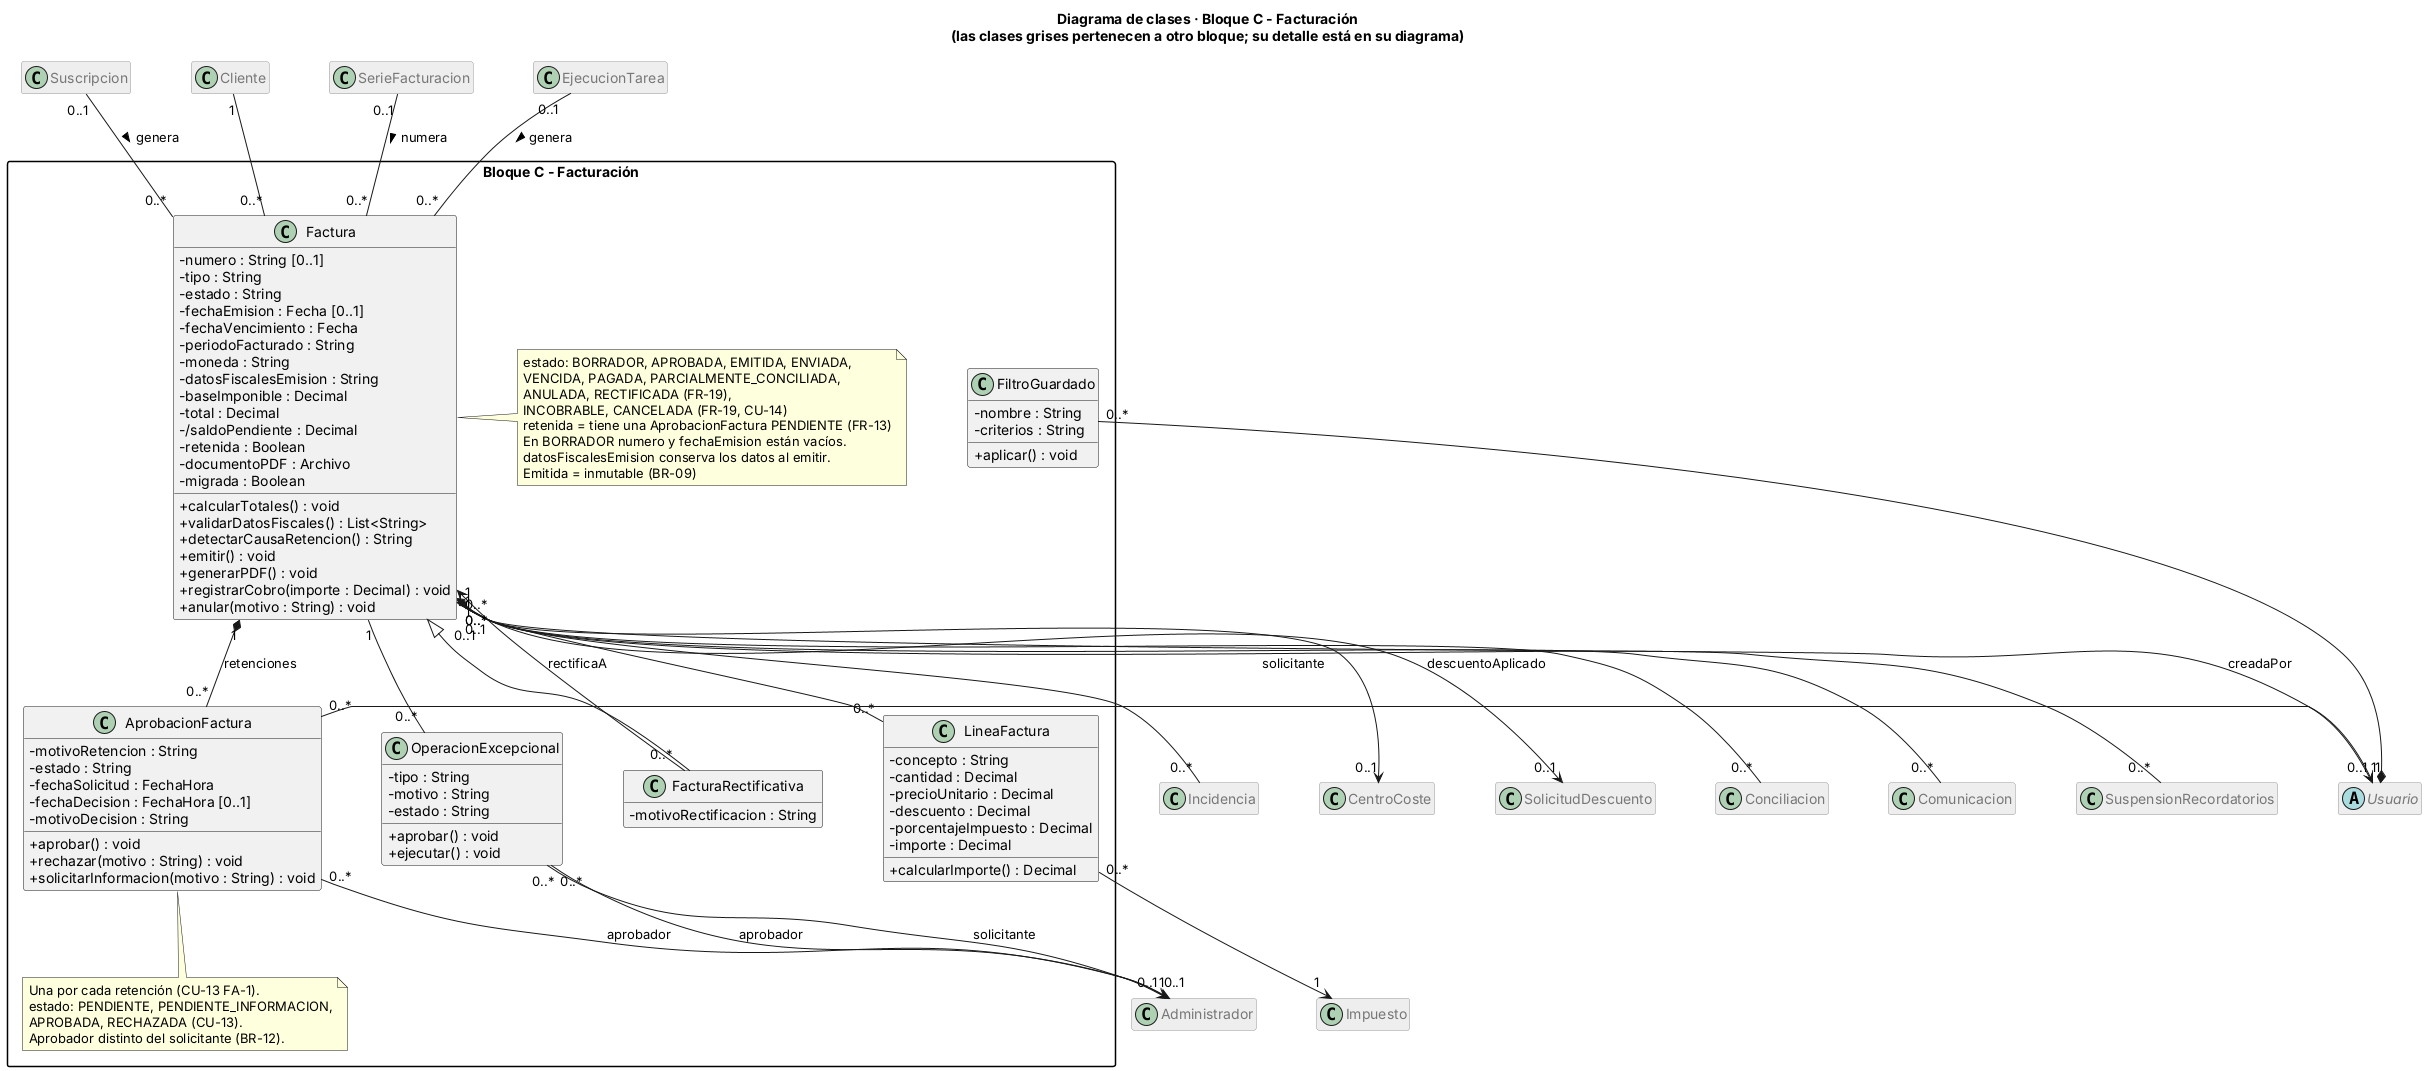

The diagram above was rendered by PlantUML. Its source (embedded in the PNG):
@startuml clases_bloque_C
skinparam classAttributeIconSize 0
skinparam packageStyle rectangle
skinparam nodesep 60
skinparam ranksep 70
hide empty members
title Diagrama de clases · Bloque C - Facturación\n(las clases grises pertenecen a otro bloque; su detalle está en su diagrama)
skinparam class {
  BackgroundColor<<otroBloque>> #EEEEEE
  BorderColor<<otroBloque>> #999999
  FontColor<<otroBloque>> #777777
}
hide <<otroBloque>> stereotype
hide <<otroBloque>> members

package "Bloque C - Facturación" {

  class Factura {
    - numero : String [0..1]
    - tipo : String
    - estado : String
    - fechaEmision : Fecha [0..1]
    - fechaVencimiento : Fecha
    - periodoFacturado : String
    - moneda : String
    - datosFiscalesEmision : String
    - baseImponible : Decimal
    - total : Decimal
    - /saldoPendiente : Decimal
    - retenida : Boolean
    - documentoPDF : Archivo
    - migrada : Boolean
    + calcularTotales() : void
    + validarDatosFiscales() : List<String>
    + detectarCausaRetencion() : String
    + emitir() : void
    + generarPDF() : void
    + registrarCobro(importe : Decimal) : void
    + anular(motivo : String) : void
  }
  note right of Factura
    estado: BORRADOR, APROBADA, EMITIDA, ENVIADA,
    VENCIDA, PAGADA, PARCIALMENTE_CONCILIADA,
    ANULADA, RECTIFICADA (FR-19),
    INCOBRABLE, CANCELADA (FR-19, CU-14)
    retenida = tiene una AprobacionFactura PENDIENTE (FR-13)
    En BORRADOR numero y fechaEmision están vacíos.
    datosFiscalesEmision conserva los datos al emitir.
    Emitida = inmutable (BR-09)
  end note

  class AprobacionFactura {
    - motivoRetencion : String
    - estado : String
    - fechaSolicitud : FechaHora
    - fechaDecision : FechaHora [0..1]
    - motivoDecision : String
    + aprobar() : void
    + rechazar(motivo : String) : void
    + solicitarInformacion(motivo : String) : void
  }
  note bottom of AprobacionFactura
    Una por cada retención (CU-13 FA-1).
    estado: PENDIENTE, PENDIENTE_INFORMACION,
    APROBADA, RECHAZADA (CU-13).
    Aprobador distinto del solicitante (BR-12).
  end note

  class FacturaRectificativa {
    - motivoRectificacion : String
  }

  class LineaFactura {
    - concepto : String
    - cantidad : Decimal
    - precioUnitario : Decimal
    - descuento : Decimal
    - porcentajeImpuesto : Decimal
    - importe : Decimal
    + calcularImporte() : Decimal
  }

  class FiltroGuardado {
    - nombre : String
    - criterios : String
    + aplicar() : void
  }

  class OperacionExcepcional {
    - tipo : String
    - motivo : String
    - estado : String
    + aprobar() : void
    + ejecutar() : void
  }
}

class Suscripcion <<otroBloque>>
class Cliente <<otroBloque>>
class Impuesto <<otroBloque>>
class SerieFacturacion <<otroBloque>>
abstract class Usuario <<otroBloque>>
class Administrador <<otroBloque>>
class SolicitudDescuento <<otroBloque>>
class Conciliacion <<otroBloque>>
class Comunicacion <<otroBloque>>
class SuspensionRecordatorios <<otroBloque>>
class Incidencia <<otroBloque>>
class CentroCoste <<otroBloque>>
class EjecucionTarea <<otroBloque>>

Factura <|-- FacturaRectificativa
Suscripcion "0..1" -- "0..*" Factura : genera >
Cliente "1" -- "0..*" Factura
Factura "1" *-- "0..*" LineaFactura
LineaFactura "0..*" --> "1" Impuesto
SerieFacturacion "0..1" -- "0..*" Factura : numera >
FacturaRectificativa "0..*" --> "1" Factura : rectificaA
Factura "0..*" --> "0..1" Usuario : creadaPor
Factura "1" *-- "0..*" AprobacionFactura : retenciones
AprobacionFactura "0..*" --> "1" Usuario : solicitante
AprobacionFactura "0..*" --> "0..1" Administrador : aprobador
Factura "1" -- "0..*" OperacionExcepcional
OperacionExcepcional "0..*" --> "1" Administrador : solicitante
OperacionExcepcional "0..*" --> "0..1" Administrador : aprobador
Factura "0..*" --> "0..1" SolicitudDescuento : descuentoAplicado
Usuario "1" *-- "0..*" FiltroGuardado
Factura "1" -- "0..*" Conciliacion
Factura "0..1" -- "0..*" Comunicacion
Factura "1" -- "0..*" SuspensionRecordatorios
Factura "0..1" -- "0..*" Incidencia
Factura "0..*" --> "0..1" CentroCoste
EjecucionTarea "0..1" -- "0..*" Factura : genera >
@enduml